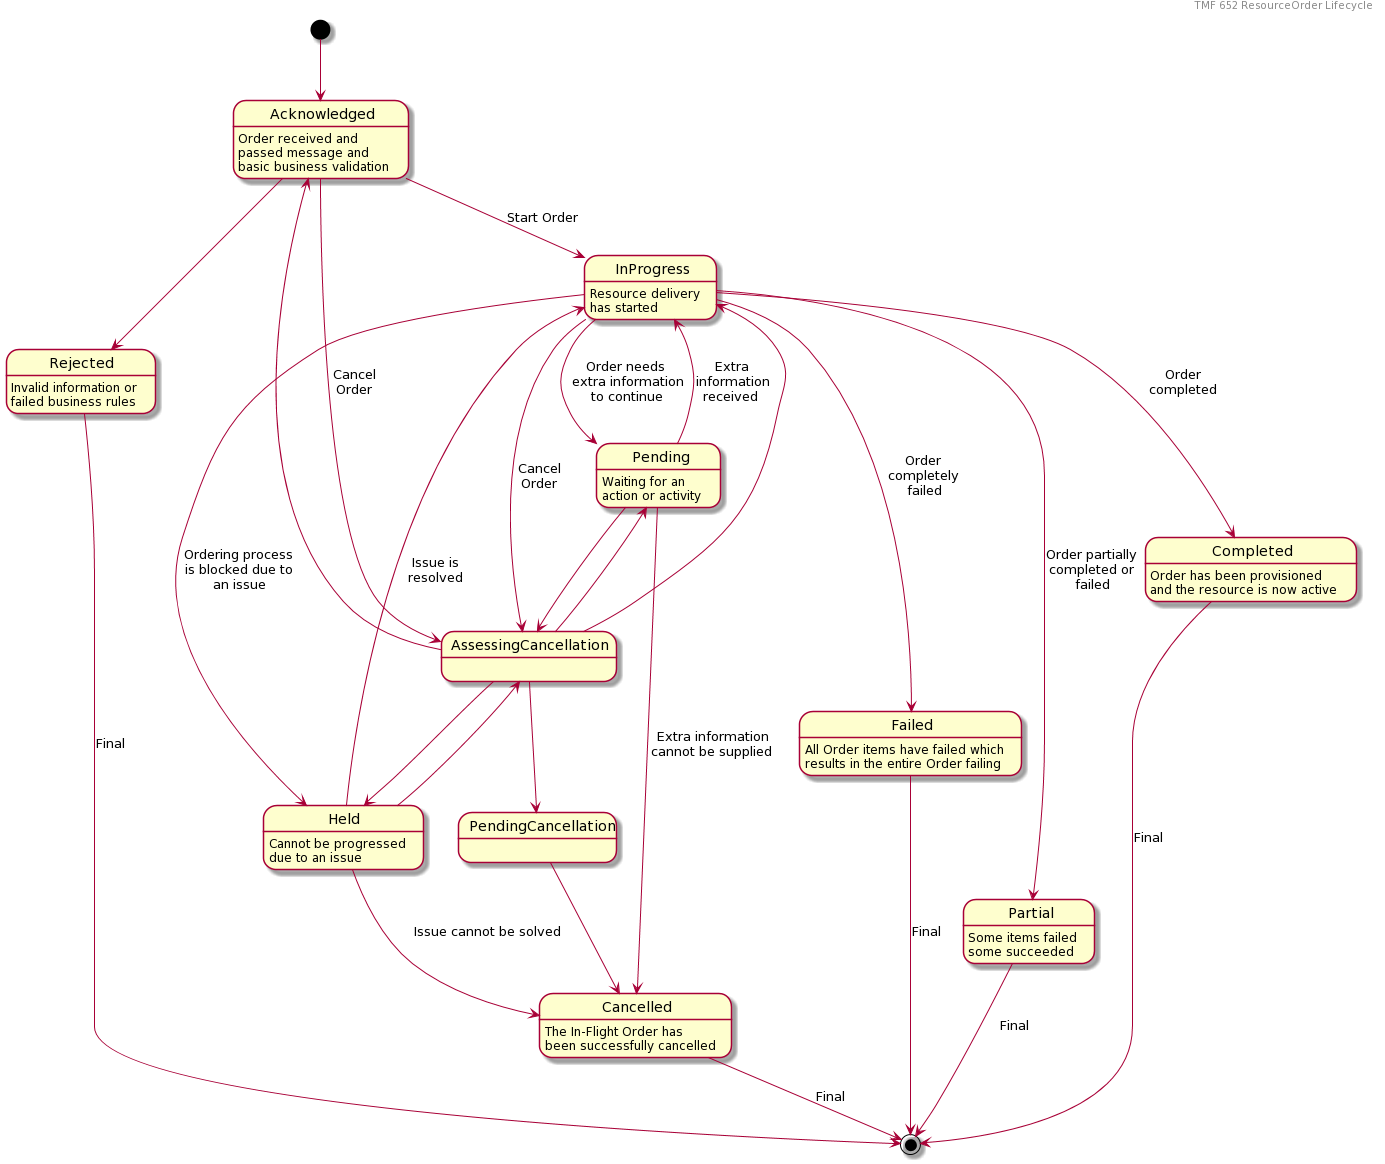

The diagram above was rendered by PlantUML. Its source (embedded in the PNG):
@startuml
header TMF 652 ResourceOrder Lifecycle

[*] --> Acknowledged
Acknowledged --> Rejected
Acknowledged --> InProgress: Start Order
InProgress --> Completed: Order\ncompleted
InProgress --> Failed: Order\ncompletely\nfailed
InProgress --> Pending: Order needs\nextra information\nto continue
Pending --> Cancelled: Extra information\ncannot be supplied
Pending --> InProgress: Extra\ninformation\nreceived
InProgress --> Held: Ordering process\nis blocked due to\nan issue
InProgress --> Partial: Order partially\ncompleted or\nfailed
Held --> InProgress: Issue is\nresolved
Held --> Cancelled: Issue cannot be solved

Held --> AssessingCancellation
Pending --> AssessingCancellation
InProgress --> AssessingCancellation: Cancel\nOrder
Acknowledged --> AssessingCancellation: Cancel\nOrder

AssessingCancellation --> PendingCancellation
AssessingCancellation --> Held
AssessingCancellation --> Pending
AssessingCancellation --> InProgress
AssessingCancellation --> Acknowledged
PendingCancellation --> Cancelled

Completed --> [*]: Final
Failed --> [*]: Final
Cancelled --> [*]: Final
Partial --> [*]: Final
Rejected --> [*]: Final

Acknowledged: Order received and\npassed message and\nbasic business validation
InProgress: Resource delivery\nhas started
Pending: Waiting for an\naction or activity
Held: Cannot be progressed\ndue to an issue
Completed: Order has been provisioned\nand the resource is now active
Partial: Some items failed\nsome succeeded
Rejected: Invalid information or\nfailed business rules
Failed: All Order items have failed which\nresults in the entire Order failing
Cancelled: The In-Flight Order has\nbeen successfully cancelled
@enduml